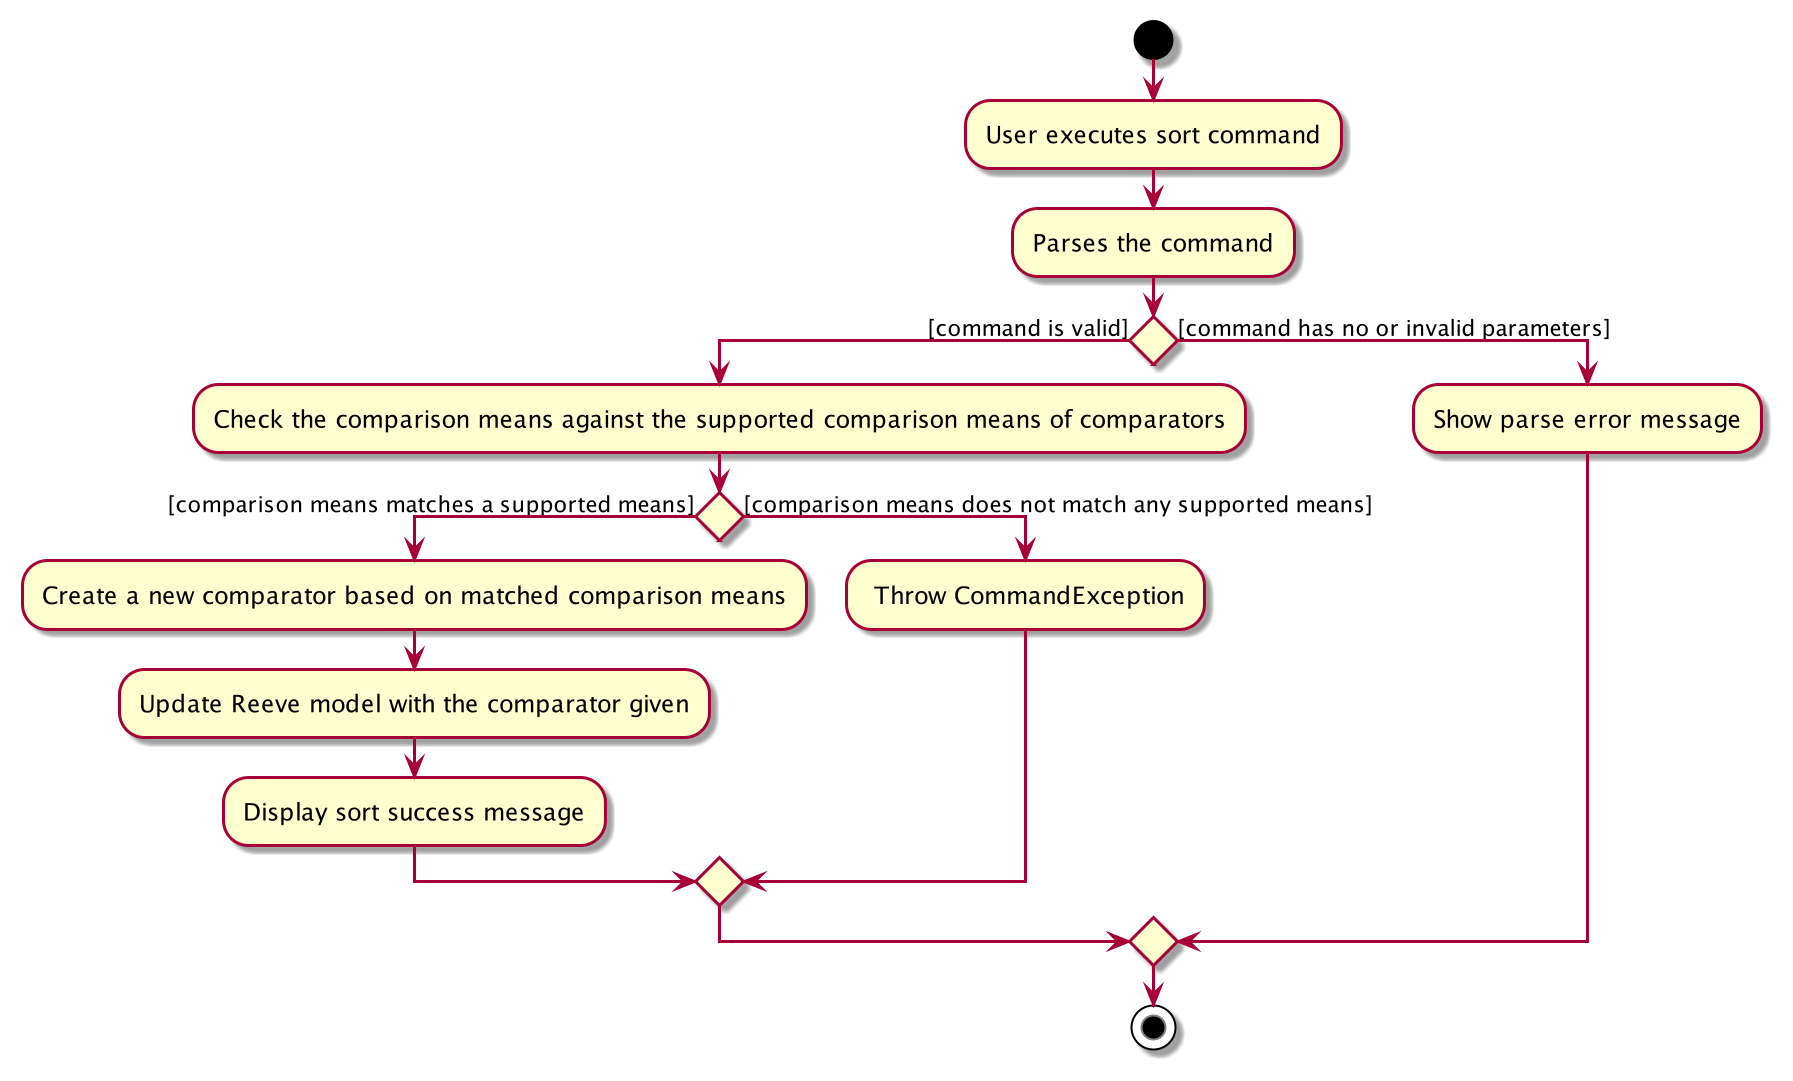

The diagram above was rendered by PlantUML. Its source (embedded in the PNG):
@startuml
start
:User executes sort command;
:Parses the command;
if () then ([command is valid])
    :Check the comparison means against the supported comparison means of comparators;
    if () then ([comparison means matches a supported means])
    :Create a new comparator based on matched comparison means;
    :Update Reeve model with the comparator given;
    :Display sort success message;
    else ([comparison means does not match any supported means])
    : Throw CommandException;
    endif
else ([command has no or invalid parameters])
    :Show parse error message;
endif
stop
@enduml